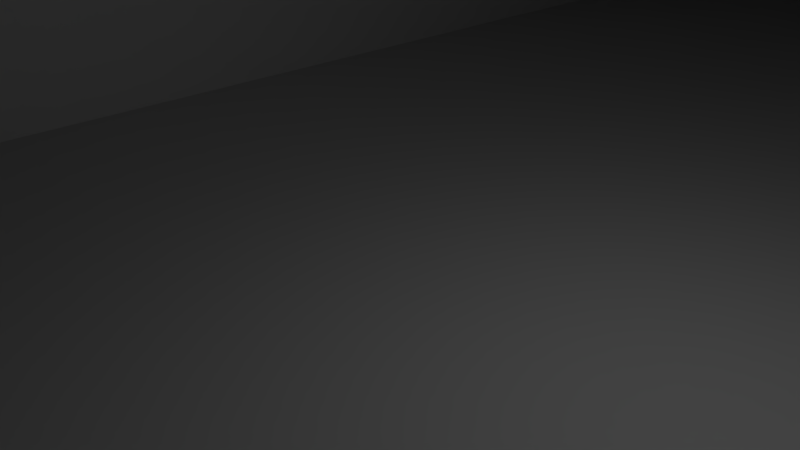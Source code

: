 # Source: skiramp.blend  (saved by Blender 2.79.0; exported with 4.5.12 LTS)
import bpy
from mathutils import Matrix  # noqa: F401  (used for matrix-valued properties, if any)

bpy.ops.wm.read_factory_settings(use_empty=True)
scene = bpy.context.scene
scene.name = 'Scene'

# ---- collections
col_collection_1 = bpy.data.collections.new('Collection 1'); scene.collection.children.link(col_collection_1)

# ---- materials (node trees are filled in below, after node groups)
mat_material = bpy.data.materials.new('Material')
mat_material.alpha_threshold = 0.0
mat_material.use_transparent_shadow = False
mat_material.roughness = 0.5
mat_material.line_color = (0.0, 0.0, 0.0, 1.0)

# ---- material node trees

# ---- world
world_world = bpy.data.worlds.new('World'); scene.world = world_world
world_world.color = (0.05088, 0.05088, 0.05088)
world_world.use_sun_shadow = False
world_world.sun_shadow_jitter_overblur = 0.0
world_world.cycles.sampling_method = 'MANUAL'

# ---- cameras
cam_camera = bpy.data.cameras.new('Camera')
cam_camera.clip_end = 100.0
cam_camera.lens = 35.0
cam_camera.sensor_width = 32.0
cam_camera.sensor_height = 18.0
cam_camera.ortho_scale = 7.314
cam_camera.dof.focus_distance = 0.0
cam_camera.dof.aperture_fstop = 128.0

# ---- lights
light_lamp = bpy.data.lights.new('Lamp', 'POINT')
light_lamp.transmission_factor = 0.0
light_lamp.cutoff_distance = 30.0
light_lamp.energy = 100.0
light_lamp.shadow_buffer_clip_start = 1.001
light_lamp.shadow_soft_size = 0.1
light_lamp.shadow_maximum_resolution = 0.006
light_lamp.use_absolute_resolution = True

# ---- meshes
me_cube = bpy.data.meshes.new('Cube')
me_cube.from_pydata([(1.0, 1.0, -1.0), (1.0, -1.0, -1.0), (-1.0, -1.0, -1.0), (-1.0, 1.0, -1.0), (1.0, 0.8792, 184.1), (1.0, -1.0, 1.0), (-1.0, -1.0, 1.0), (-1.0, 0.8792, 184.1), (1.0, 0.92, -1.0), (1.0, 0.84, -1.0), (1.0, 0.76, -1.0), (1.0, 0.68, -1.0), (1.0, 0.6, -1.0), (1.0, 0.52, -1.0), (1.0, 0.44, -1.0), (1.0, 0.36, -1.0), (1.0, 0.28, -1.0), (1.0, 0.2, -1.0), (1.0, 0.12, -1.0), (1.0, 0.04, -1.0), (1.0, -0.04, -1.0), (1.0, -0.12, -1.0), (1.0, -0.2, -1.0), (1.0, -0.28, -1.0), (1.0, -0.36, -1.0), (1.0, -0.44, -1.0), (1.0, -0.52, -1.0), (1.0, -0.6, -1.0), (1.0, -0.68, -1.0), (1.0, -0.76, -1.0), (1.0, -0.84, -1.0), (1.0, -0.92, -1.0), (-1.0, -0.92, -1.0), (-1.0, -0.84, -1.0), (-1.0, -0.76, -1.0), (-1.0, -0.68, -1.0), (-1.0, -0.6, -1.0), (-1.0, -0.52, -1.0), (-1.0, -0.44, -1.0), (-1.0, -0.36, -1.0), (-1.0, -0.28, -1.0), (-1.0, -0.2, -1.0), (-1.0, -0.12, -1.0), (-1.0, -0.04, -1.0), (-1.0, 0.04, -1.0), (-1.0, 0.12, -1.0), (-1.0, 0.2, -1.0), (-1.0, 0.28, -1.0), (-1.0, 0.36, -1.0), (-1.0, 0.44, -1.0), (-1.0, 0.52, -1.0), (-1.0, 0.6, -1.0), (-1.0, 0.68, -1.0), (-1.0, 0.76, -1.0), (-1.0, 0.84, -1.0), (-1.0, 0.92, -1.0), (1.0, 0.8008, 181.4), (1.0, 0.7288, 172.5), (1.0, 0.6626, 159.0), (1.0, 0.5965, 145.5), (1.0, 0.5303, 132.0), (1.0, 0.4641, 118.5), (1.0, 0.398, 105.0), (1.0, 0.3318, 91.54), (1.0, 0.2641, 78.73), (1.0, 0.1943, 66.78), (1.0, 0.1224, 55.73), (1.0, 0.04855, 45.62), (1.0, -0.0271, 36.48), (1.0, -0.1044, 28.32), (1.0, -0.1832, 21.19), (1.0, -0.2634, 15.1), (1.0, -0.3448, 10.07), (1.0, -0.4272, 6.128), (1.0, -0.5106, 3.29), (1.0, -0.5946, 1.573), (1.0, -0.68, 1.0), (1.0, -0.76, 1.0), (1.0, -0.84, 1.0), (1.0, -0.92, 1.0), (-1.0, -0.92, 1.0), (-1.0, -0.84, 1.0), (-1.0, -0.76, 1.0), (-1.0, -0.68, 1.0), (-1.0, -0.5946, 1.573), (-1.0, -0.5106, 3.29), (-1.0, -0.4272, 6.128), (-1.0, -0.3448, 10.07), (-1.0, -0.2634, 15.1), (-1.0, -0.1832, 21.19), (-1.0, -0.1044, 28.32), (-1.0, -0.0271, 36.48), (-1.0, 0.04855, 45.62), (-1.0, 0.1224, 55.73), (-1.0, 0.1943, 66.78), (-1.0, 0.2641, 78.73), (-1.0, 0.3318, 91.54), (-1.0, 0.398, 105.0), (-1.0, 0.4641, 118.5), (-1.0, 0.5303, 132.0), (-1.0, 0.5965, 145.5), (-1.0, 0.6626, 159.0), (-1.0, 0.7288, 172.5), (-1.0, 0.8008, 181.4), (1.0, 0.88, -1.0), (-1.0, 0.88, -1.0), (1.0, 0.7642, 178.3), (-1.0, 0.7642, 178.3), (-1.0, 0.9, -1.0), (-1.0, 0.7825, 180.1), (1.0, 0.9, -1.0), (1.0, 0.7825, 180.1), (1.0, 0.86, -1.0), (1.0, 0.7462, 175.7), (-1.0, 0.86, -1.0), (-1.0, 0.7462, 175.7), (-1.0, 0.96, -1.0), (-1.0, 0.8394, 182.7), (1.0, 0.96, -1.0), (1.0, 0.8394, 182.7), (1.0, 0.94, -1.0), (1.0, 0.8196, 182.1), (-1.0, 0.94, -1.0), (-1.0, 0.8196, 182.1), (-1.0, 0.98, -1.0), (-1.0, 0.8593, 183.4), (1.0, 0.98, -1.0), (1.0, 0.8593, 183.4)], [], [(31, 1, 2, 32), (79, 80, 6, 5), (31, 79, 5, 1), (1, 5, 6, 2), (124, 125, 7, 3), (4, 0, 3, 7), (2, 6, 80, 32), (32, 80, 81, 33), (33, 81, 82, 34), (34, 82, 83, 35), (35, 83, 84, 36), (36, 84, 85, 37), (37, 85, 86, 38), (38, 86, 87, 39), (39, 87, 88, 40), (40, 88, 89, 41), (41, 89, 90, 42), (42, 90, 91, 43), (43, 91, 92, 44), (44, 92, 93, 45), (45, 93, 94, 46), (46, 94, 95, 47), (47, 95, 96, 48), (48, 96, 97, 49), (49, 97, 98, 50), (50, 98, 99, 51), (51, 99, 100, 52), (52, 100, 101, 53), (53, 101, 102, 54), (108, 109, 103, 55), (120, 121, 56, 8), (112, 113, 57, 9), (9, 57, 58, 10), (10, 58, 59, 11), (11, 59, 60, 12), (12, 60, 61, 13), (13, 61, 62, 14), (14, 62, 63, 15), (15, 63, 64, 16), (16, 64, 65, 17), (17, 65, 66, 18), (18, 66, 67, 19), (19, 67, 68, 20), (20, 68, 69, 21), (21, 69, 70, 22), (22, 70, 71, 23), (23, 71, 72, 24), (24, 72, 73, 25), (25, 73, 74, 26), (26, 74, 75, 27), (27, 75, 76, 28), (28, 76, 77, 29), (29, 77, 78, 30), (30, 78, 79, 31), (121, 123, 103, 56), (113, 115, 102, 57), (57, 102, 101, 58), (58, 101, 100, 59), (59, 100, 99, 60), (60, 99, 98, 61), (61, 98, 97, 62), (62, 97, 96, 63), (63, 96, 95, 64), (64, 95, 94, 65), (65, 94, 93, 66), (66, 93, 92, 67), (67, 92, 91, 68), (68, 91, 90, 69), (69, 90, 89, 70), (70, 89, 88, 71), (71, 88, 87, 72), (72, 87, 86, 73), (73, 86, 85, 74), (74, 85, 84, 75), (75, 84, 83, 76), (76, 83, 82, 77), (77, 82, 81, 78), (78, 81, 80, 79), (120, 8, 55, 122), (112, 9, 54, 114), (9, 10, 53, 54), (10, 11, 52, 53), (11, 12, 51, 52), (12, 13, 50, 51), (13, 14, 49, 50), (14, 15, 48, 49), (15, 16, 47, 48), (16, 17, 46, 47), (17, 18, 45, 46), (18, 19, 44, 45), (19, 20, 43, 44), (20, 21, 42, 43), (21, 22, 41, 42), (22, 23, 40, 41), (23, 24, 39, 40), (24, 25, 38, 39), (25, 26, 37, 38), (26, 27, 36, 37), (27, 28, 35, 36), (28, 29, 34, 35), (29, 30, 33, 34), (30, 31, 32, 33), (110, 104, 105, 108), (111, 109, 107, 106), (110, 111, 106, 104), (114, 115, 107, 105), (8, 56, 111, 110), (56, 103, 109, 111), (8, 110, 108, 55), (105, 107, 109, 108), (54, 102, 115, 114), (104, 112, 114, 105), (106, 107, 115, 113), (104, 106, 113, 112), (126, 118, 116, 124), (127, 125, 117, 119), (126, 127, 119, 118), (122, 123, 117, 116), (55, 103, 123, 122), (118, 120, 122, 116), (119, 117, 123, 121), (118, 119, 121, 120), (0, 4, 127, 126), (4, 7, 125, 127), (0, 126, 124, 3), (116, 117, 125, 124)])
me_cube.materials.append(mat_material)
me_cube.use_remesh_preserve_volume = False
me_cube.use_remesh_preserve_attributes = False
me_cube.use_mirror_vertex_groups = False
me_cube.update()

# ---- objects
ob_cube = bpy.data.objects.new('Cube', me_cube)
ob_lamp = bpy.data.objects.new('Lamp', light_lamp)
ob_camera = bpy.data.objects.new('Camera', cam_camera)

# ---- transforms, parenting, visibility, modifiers, constraints
ob_cube.location = (0.0, 0.0, 0.0)
ob_cube.scale = (10.0, 300.0, 1.0)
ob_cube.lock_rotations_4d = False
ob_cube.empty_display_type = 'ARROWS'
ob_cube.lineart.crease_threshold = 0.0
ob_lamp.location = (4.076, 1.005, 5.904)
ob_lamp.rotation_euler = (0.6503, 0.05522, 1.866)
ob_lamp.lock_rotations_4d = False
ob_lamp.empty_display_type = 'ARROWS'
ob_lamp.color = (0.0, 0.0, 0.0, 0.0)
ob_lamp.lineart.crease_threshold = 0.0
ob_camera.location = (7.481, -6.508, 5.344)
ob_camera.rotation_euler = (1.109, 0.0, 0.8149)
ob_camera.lock_rotations_4d = False
ob_camera.empty_display_type = 'ARROWS'
ob_camera.color = (0.0, 0.0, 0.0, 0.0)
ob_camera.display_type = 'WIRE'
ob_camera.lineart.crease_threshold = 0.0

# ---- collection membership
col_collection_1.objects.link(ob_cube)
col_collection_1.objects.link(ob_lamp)
col_collection_1.objects.link(ob_camera)

# ---- scene / render settings (as saved in the file)
scene.camera = ob_camera
scene.frame_start = 1; scene.frame_end = 250; scene.frame_set(1)
scene.render.engine = 'BLENDER_EEVEE_NEXT'
scene.render.resolution_percentage = 50
scene.render.dither_intensity = 0.0
scene.cycles.use_denoising = False
scene.cycles.samples = 128
scene.cycles.sampling_pattern = 'TABULATED_SOBOL'
scene.cycles.use_adaptive_sampling = False
scene.cycles.use_light_tree = False
scene.cycles.blur_glossy = 0.0
scene.cycles.sample_clamp_indirect = 0.0
scene.view_settings.view_transform = 'Standard'
bpy.context.view_layer.update()
